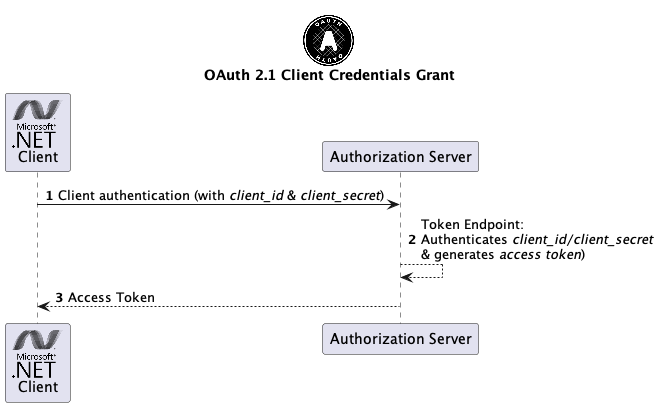

The diagram above was rendered by PlantUML. Its source (embedded in the PNG):
@startuml
'https://plantuml.com/sequence-diagram

!include <logos/oauth>
!include <logos/dotnet>
!include <logos/firefox>

title "<$oauth>\nOAuth 2.1 Client Credentials Grant"

autonumber

participant "<$dotnet>\nClient" as client
participant "Authorization Server" as authzserver

client -> authzserver: Client authentication (with //client_id// & //client_secret//)
authzserver --> authzserver: Token Endpoint:\nAuthenticates //client_id/client_secret//\n& generates //access token//)
client <-- authzserver: Access Token

@enduml